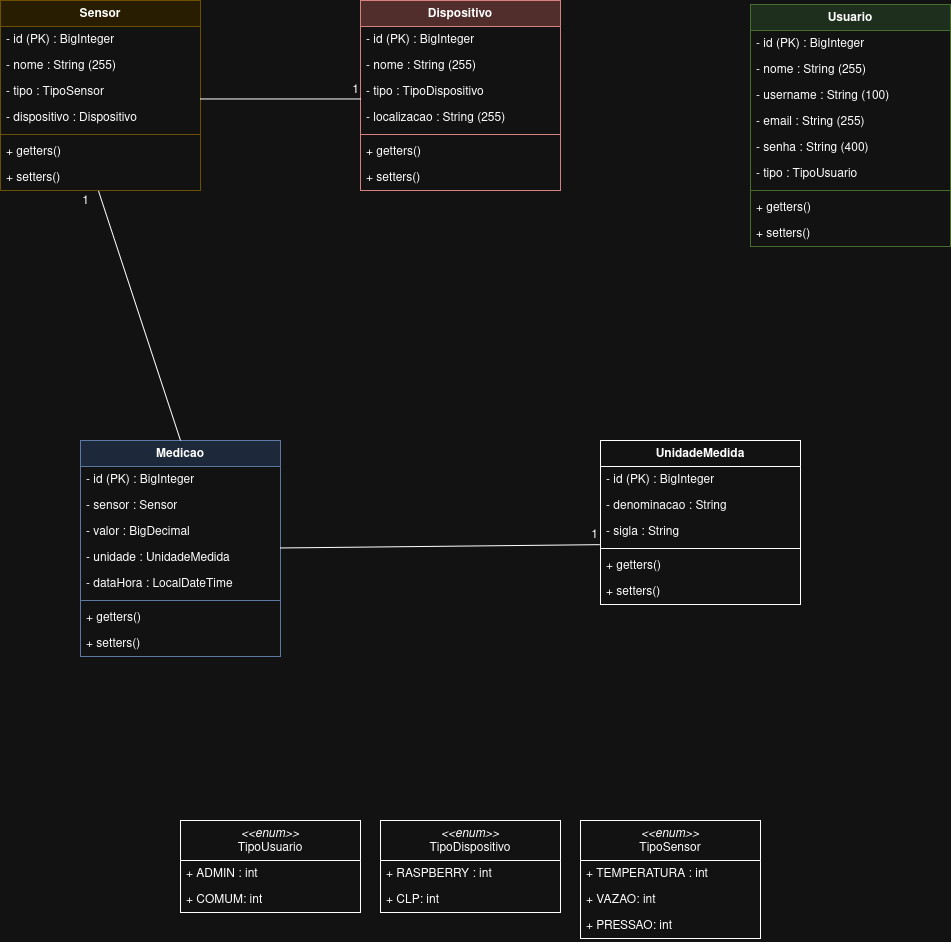

The diagram above was exported from draw.io. Its source (the exported page's mxGraphModel, read from the mxfile embedded in the PNG):
<mxGraphModel dx="2183" dy="799" grid="1" gridSize="10" guides="1" tooltips="1" connect="1" arrows="1" fold="1" page="1" pageScale="1" pageWidth="1654" pageHeight="1169" math="0" shadow="0">
  <root>
    <mxCell id="0" />
    <mxCell id="1" parent="0" />
    <mxCell id="vwC5IrtblcqH0WlzMAq3-1" value="Usuario" style="swimlane;fontStyle=1;align=center;verticalAlign=top;childLayout=stackLayout;horizontal=1;startSize=26;horizontalStack=0;resizeParent=1;resizeParentMax=0;resizeLast=0;collapsible=1;marginBottom=0;whiteSpace=wrap;html=1;fillColor=#d5e8d4;strokeColor=#82b366;" vertex="1" parent="1">
      <mxGeometry x="1130" y="64" width="200" height="242" as="geometry" />
    </mxCell>
    <mxCell id="vwC5IrtblcqH0WlzMAq3-2" value="- id (PK) : BigInteger" style="text;strokeColor=none;fillColor=none;align=left;verticalAlign=top;spacingLeft=4;spacingRight=4;overflow=hidden;rotatable=0;points=[[0,0.5],[1,0.5]];portConstraint=eastwest;whiteSpace=wrap;html=1;" vertex="1" parent="vwC5IrtblcqH0WlzMAq3-1">
      <mxGeometry y="26" width="200" height="26" as="geometry" />
    </mxCell>
    <mxCell id="vwC5IrtblcqH0WlzMAq3-5" value="- nome : String (255)" style="text;strokeColor=none;fillColor=none;align=left;verticalAlign=top;spacingLeft=4;spacingRight=4;overflow=hidden;rotatable=0;points=[[0,0.5],[1,0.5]];portConstraint=eastwest;whiteSpace=wrap;html=1;" vertex="1" parent="vwC5IrtblcqH0WlzMAq3-1">
      <mxGeometry y="52" width="200" height="26" as="geometry" />
    </mxCell>
    <mxCell id="vwC5IrtblcqH0WlzMAq3-10" value="- username : String (100)" style="text;strokeColor=none;fillColor=none;align=left;verticalAlign=top;spacingLeft=4;spacingRight=4;overflow=hidden;rotatable=0;points=[[0,0.5],[1,0.5]];portConstraint=eastwest;whiteSpace=wrap;html=1;" vertex="1" parent="vwC5IrtblcqH0WlzMAq3-1">
      <mxGeometry y="78" width="200" height="26" as="geometry" />
    </mxCell>
    <mxCell id="vwC5IrtblcqH0WlzMAq3-6" value="- email : String (255)" style="text;strokeColor=none;fillColor=none;align=left;verticalAlign=top;spacingLeft=4;spacingRight=4;overflow=hidden;rotatable=0;points=[[0,0.5],[1,0.5]];portConstraint=eastwest;whiteSpace=wrap;html=1;" vertex="1" parent="vwC5IrtblcqH0WlzMAq3-1">
      <mxGeometry y="104" width="200" height="26" as="geometry" />
    </mxCell>
    <mxCell id="vwC5IrtblcqH0WlzMAq3-7" value="- senha : String (400)" style="text;strokeColor=none;fillColor=none;align=left;verticalAlign=top;spacingLeft=4;spacingRight=4;overflow=hidden;rotatable=0;points=[[0,0.5],[1,0.5]];portConstraint=eastwest;whiteSpace=wrap;html=1;" vertex="1" parent="vwC5IrtblcqH0WlzMAq3-1">
      <mxGeometry y="130" width="200" height="26" as="geometry" />
    </mxCell>
    <mxCell id="vwC5IrtblcqH0WlzMAq3-8" value="- tipo : TipoUsuario" style="text;strokeColor=none;fillColor=none;align=left;verticalAlign=top;spacingLeft=4;spacingRight=4;overflow=hidden;rotatable=0;points=[[0,0.5],[1,0.5]];portConstraint=eastwest;whiteSpace=wrap;html=1;" vertex="1" parent="vwC5IrtblcqH0WlzMAq3-1">
      <mxGeometry y="156" width="200" height="26" as="geometry" />
    </mxCell>
    <mxCell id="vwC5IrtblcqH0WlzMAq3-3" value="" style="line;strokeWidth=1;fillColor=none;align=left;verticalAlign=middle;spacingTop=-1;spacingLeft=3;spacingRight=3;rotatable=0;labelPosition=right;points=[];portConstraint=eastwest;strokeColor=inherit;" vertex="1" parent="vwC5IrtblcqH0WlzMAq3-1">
      <mxGeometry y="182" width="200" height="8" as="geometry" />
    </mxCell>
    <mxCell id="vwC5IrtblcqH0WlzMAq3-4" value="+ getters()" style="text;strokeColor=none;fillColor=none;align=left;verticalAlign=top;spacingLeft=4;spacingRight=4;overflow=hidden;rotatable=0;points=[[0,0.5],[1,0.5]];portConstraint=eastwest;whiteSpace=wrap;html=1;" vertex="1" parent="vwC5IrtblcqH0WlzMAq3-1">
      <mxGeometry y="190" width="200" height="26" as="geometry" />
    </mxCell>
    <mxCell id="vwC5IrtblcqH0WlzMAq3-9" value="+ setters()" style="text;strokeColor=none;fillColor=none;align=left;verticalAlign=top;spacingLeft=4;spacingRight=4;overflow=hidden;rotatable=0;points=[[0,0.5],[1,0.5]];portConstraint=eastwest;whiteSpace=wrap;html=1;" vertex="1" parent="vwC5IrtblcqH0WlzMAq3-1">
      <mxGeometry y="216" width="200" height="26" as="geometry" />
    </mxCell>
    <mxCell id="vwC5IrtblcqH0WlzMAq3-11" value="Dispositivo" style="swimlane;fontStyle=1;align=center;verticalAlign=top;childLayout=stackLayout;horizontal=1;startSize=26;horizontalStack=0;resizeParent=1;resizeParentMax=0;resizeLast=0;collapsible=1;marginBottom=0;whiteSpace=wrap;html=1;fillColor=#f8cecc;strokeColor=#b85450;" vertex="1" parent="1">
      <mxGeometry x="740" y="60" width="200" height="190" as="geometry" />
    </mxCell>
    <mxCell id="vwC5IrtblcqH0WlzMAq3-12" value="- id (PK) : BigInteger" style="text;strokeColor=none;fillColor=none;align=left;verticalAlign=top;spacingLeft=4;spacingRight=4;overflow=hidden;rotatable=0;points=[[0,0.5],[1,0.5]];portConstraint=eastwest;whiteSpace=wrap;html=1;" vertex="1" parent="vwC5IrtblcqH0WlzMAq3-11">
      <mxGeometry y="26" width="200" height="26" as="geometry" />
    </mxCell>
    <mxCell id="vwC5IrtblcqH0WlzMAq3-13" value="- nome : String (255)" style="text;strokeColor=none;fillColor=none;align=left;verticalAlign=top;spacingLeft=4;spacingRight=4;overflow=hidden;rotatable=0;points=[[0,0.5],[1,0.5]];portConstraint=eastwest;whiteSpace=wrap;html=1;" vertex="1" parent="vwC5IrtblcqH0WlzMAq3-11">
      <mxGeometry y="52" width="200" height="26" as="geometry" />
    </mxCell>
    <mxCell id="vwC5IrtblcqH0WlzMAq3-17" value="- tipo : TipoDispositivo" style="text;strokeColor=none;fillColor=none;align=left;verticalAlign=top;spacingLeft=4;spacingRight=4;overflow=hidden;rotatable=0;points=[[0,0.5],[1,0.5]];portConstraint=eastwest;whiteSpace=wrap;html=1;" vertex="1" parent="vwC5IrtblcqH0WlzMAq3-11">
      <mxGeometry y="78" width="200" height="26" as="geometry" />
    </mxCell>
    <mxCell id="vwC5IrtblcqH0WlzMAq3-73" value="- localizacao : String (255)" style="text;strokeColor=none;fillColor=none;align=left;verticalAlign=top;spacingLeft=4;spacingRight=4;overflow=hidden;rotatable=0;points=[[0,0.5],[1,0.5]];portConstraint=eastwest;whiteSpace=wrap;html=1;" vertex="1" parent="vwC5IrtblcqH0WlzMAq3-11">
      <mxGeometry y="104" width="200" height="26" as="geometry" />
    </mxCell>
    <mxCell id="vwC5IrtblcqH0WlzMAq3-18" value="" style="line;strokeWidth=1;fillColor=none;align=left;verticalAlign=middle;spacingTop=-1;spacingLeft=3;spacingRight=3;rotatable=0;labelPosition=right;points=[];portConstraint=eastwest;strokeColor=inherit;" vertex="1" parent="vwC5IrtblcqH0WlzMAq3-11">
      <mxGeometry y="130" width="200" height="8" as="geometry" />
    </mxCell>
    <mxCell id="vwC5IrtblcqH0WlzMAq3-19" value="+ getters()" style="text;strokeColor=none;fillColor=none;align=left;verticalAlign=top;spacingLeft=4;spacingRight=4;overflow=hidden;rotatable=0;points=[[0,0.5],[1,0.5]];portConstraint=eastwest;whiteSpace=wrap;html=1;" vertex="1" parent="vwC5IrtblcqH0WlzMAq3-11">
      <mxGeometry y="138" width="200" height="26" as="geometry" />
    </mxCell>
    <mxCell id="vwC5IrtblcqH0WlzMAq3-20" value="+ setters()" style="text;strokeColor=none;fillColor=none;align=left;verticalAlign=top;spacingLeft=4;spacingRight=4;overflow=hidden;rotatable=0;points=[[0,0.5],[1,0.5]];portConstraint=eastwest;whiteSpace=wrap;html=1;" vertex="1" parent="vwC5IrtblcqH0WlzMAq3-11">
      <mxGeometry y="164" width="200" height="26" as="geometry" />
    </mxCell>
    <mxCell id="vwC5IrtblcqH0WlzMAq3-21" value="Sensor" style="swimlane;fontStyle=1;align=center;verticalAlign=top;childLayout=stackLayout;horizontal=1;startSize=26;horizontalStack=0;resizeParent=1;resizeParentMax=0;resizeLast=0;collapsible=1;marginBottom=0;whiteSpace=wrap;html=1;fillColor=#fff2cc;strokeColor=#d6b656;" vertex="1" parent="1">
      <mxGeometry x="380" y="60" width="200" height="190" as="geometry" />
    </mxCell>
    <mxCell id="vwC5IrtblcqH0WlzMAq3-22" value="- id (PK) : BigInteger" style="text;strokeColor=none;fillColor=none;align=left;verticalAlign=top;spacingLeft=4;spacingRight=4;overflow=hidden;rotatable=0;points=[[0,0.5],[1,0.5]];portConstraint=eastwest;whiteSpace=wrap;html=1;" vertex="1" parent="vwC5IrtblcqH0WlzMAq3-21">
      <mxGeometry y="26" width="200" height="26" as="geometry" />
    </mxCell>
    <mxCell id="vwC5IrtblcqH0WlzMAq3-23" value="- nome : String (255)" style="text;strokeColor=none;fillColor=none;align=left;verticalAlign=top;spacingLeft=4;spacingRight=4;overflow=hidden;rotatable=0;points=[[0,0.5],[1,0.5]];portConstraint=eastwest;whiteSpace=wrap;html=1;" vertex="1" parent="vwC5IrtblcqH0WlzMAq3-21">
      <mxGeometry y="52" width="200" height="26" as="geometry" />
    </mxCell>
    <mxCell id="vwC5IrtblcqH0WlzMAq3-24" value="- tipo : TipoSensor" style="text;strokeColor=none;fillColor=none;align=left;verticalAlign=top;spacingLeft=4;spacingRight=4;overflow=hidden;rotatable=0;points=[[0,0.5],[1,0.5]];portConstraint=eastwest;whiteSpace=wrap;html=1;" vertex="1" parent="vwC5IrtblcqH0WlzMAq3-21">
      <mxGeometry y="78" width="200" height="26" as="geometry" />
    </mxCell>
    <mxCell id="vwC5IrtblcqH0WlzMAq3-28" value="- dispositivo : Dispositivo" style="text;strokeColor=none;fillColor=none;align=left;verticalAlign=top;spacingLeft=4;spacingRight=4;overflow=hidden;rotatable=0;points=[[0,0.5],[1,0.5]];portConstraint=eastwest;whiteSpace=wrap;html=1;" vertex="1" parent="vwC5IrtblcqH0WlzMAq3-21">
      <mxGeometry y="104" width="200" height="26" as="geometry" />
    </mxCell>
    <mxCell id="vwC5IrtblcqH0WlzMAq3-25" value="" style="line;strokeWidth=1;fillColor=none;align=left;verticalAlign=middle;spacingTop=-1;spacingLeft=3;spacingRight=3;rotatable=0;labelPosition=right;points=[];portConstraint=eastwest;strokeColor=inherit;" vertex="1" parent="vwC5IrtblcqH0WlzMAq3-21">
      <mxGeometry y="130" width="200" height="8" as="geometry" />
    </mxCell>
    <mxCell id="vwC5IrtblcqH0WlzMAq3-26" value="+ getters()" style="text;strokeColor=none;fillColor=none;align=left;verticalAlign=top;spacingLeft=4;spacingRight=4;overflow=hidden;rotatable=0;points=[[0,0.5],[1,0.5]];portConstraint=eastwest;whiteSpace=wrap;html=1;" vertex="1" parent="vwC5IrtblcqH0WlzMAq3-21">
      <mxGeometry y="138" width="200" height="26" as="geometry" />
    </mxCell>
    <mxCell id="vwC5IrtblcqH0WlzMAq3-27" value="+ setters()" style="text;strokeColor=none;fillColor=none;align=left;verticalAlign=top;spacingLeft=4;spacingRight=4;overflow=hidden;rotatable=0;points=[[0,0.5],[1,0.5]];portConstraint=eastwest;whiteSpace=wrap;html=1;" vertex="1" parent="vwC5IrtblcqH0WlzMAq3-21">
      <mxGeometry y="164" width="200" height="26" as="geometry" />
    </mxCell>
    <mxCell id="vwC5IrtblcqH0WlzMAq3-29" value="Medicao" style="swimlane;fontStyle=1;align=center;verticalAlign=top;childLayout=stackLayout;horizontal=1;startSize=26;horizontalStack=0;resizeParent=1;resizeParentMax=0;resizeLast=0;collapsible=1;marginBottom=0;whiteSpace=wrap;html=1;fillColor=#dae8fc;strokeColor=#6c8ebf;" vertex="1" parent="1">
      <mxGeometry x="460" y="500" width="200" height="216" as="geometry" />
    </mxCell>
    <mxCell id="vwC5IrtblcqH0WlzMAq3-30" value="- id (PK) : BigInteger" style="text;strokeColor=none;fillColor=none;align=left;verticalAlign=top;spacingLeft=4;spacingRight=4;overflow=hidden;rotatable=0;points=[[0,0.5],[1,0.5]];portConstraint=eastwest;whiteSpace=wrap;html=1;" vertex="1" parent="vwC5IrtblcqH0WlzMAq3-29">
      <mxGeometry y="26" width="200" height="26" as="geometry" />
    </mxCell>
    <mxCell id="vwC5IrtblcqH0WlzMAq3-31" value="- sensor : Sensor" style="text;strokeColor=none;fillColor=none;align=left;verticalAlign=top;spacingLeft=4;spacingRight=4;overflow=hidden;rotatable=0;points=[[0,0.5],[1,0.5]];portConstraint=eastwest;whiteSpace=wrap;html=1;" vertex="1" parent="vwC5IrtblcqH0WlzMAq3-29">
      <mxGeometry y="52" width="200" height="26" as="geometry" />
    </mxCell>
    <mxCell id="vwC5IrtblcqH0WlzMAq3-32" value="- valor : BigDecimal" style="text;strokeColor=none;fillColor=none;align=left;verticalAlign=top;spacingLeft=4;spacingRight=4;overflow=hidden;rotatable=0;points=[[0,0.5],[1,0.5]];portConstraint=eastwest;whiteSpace=wrap;html=1;" vertex="1" parent="vwC5IrtblcqH0WlzMAq3-29">
      <mxGeometry y="78" width="200" height="26" as="geometry" />
    </mxCell>
    <mxCell id="vwC5IrtblcqH0WlzMAq3-33" value="- unidade : UnidadeMedida" style="text;strokeColor=none;fillColor=none;align=left;verticalAlign=top;spacingLeft=4;spacingRight=4;overflow=hidden;rotatable=0;points=[[0,0.5],[1,0.5]];portConstraint=eastwest;whiteSpace=wrap;html=1;" vertex="1" parent="vwC5IrtblcqH0WlzMAq3-29">
      <mxGeometry y="104" width="200" height="26" as="geometry" />
    </mxCell>
    <mxCell id="vwC5IrtblcqH0WlzMAq3-60" value="- dataHora : LocalDateTime" style="text;strokeColor=none;fillColor=none;align=left;verticalAlign=top;spacingLeft=4;spacingRight=4;overflow=hidden;rotatable=0;points=[[0,0.5],[1,0.5]];portConstraint=eastwest;whiteSpace=wrap;html=1;" vertex="1" parent="vwC5IrtblcqH0WlzMAq3-29">
      <mxGeometry y="130" width="200" height="26" as="geometry" />
    </mxCell>
    <mxCell id="vwC5IrtblcqH0WlzMAq3-34" value="" style="line;strokeWidth=1;fillColor=none;align=left;verticalAlign=middle;spacingTop=-1;spacingLeft=3;spacingRight=3;rotatable=0;labelPosition=right;points=[];portConstraint=eastwest;strokeColor=inherit;" vertex="1" parent="vwC5IrtblcqH0WlzMAq3-29">
      <mxGeometry y="156" width="200" height="8" as="geometry" />
    </mxCell>
    <mxCell id="vwC5IrtblcqH0WlzMAq3-35" value="+ getters()" style="text;strokeColor=none;fillColor=none;align=left;verticalAlign=top;spacingLeft=4;spacingRight=4;overflow=hidden;rotatable=0;points=[[0,0.5],[1,0.5]];portConstraint=eastwest;whiteSpace=wrap;html=1;" vertex="1" parent="vwC5IrtblcqH0WlzMAq3-29">
      <mxGeometry y="164" width="200" height="26" as="geometry" />
    </mxCell>
    <mxCell id="vwC5IrtblcqH0WlzMAq3-36" value="+ setters()" style="text;strokeColor=none;fillColor=none;align=left;verticalAlign=top;spacingLeft=4;spacingRight=4;overflow=hidden;rotatable=0;points=[[0,0.5],[1,0.5]];portConstraint=eastwest;whiteSpace=wrap;html=1;" vertex="1" parent="vwC5IrtblcqH0WlzMAq3-29">
      <mxGeometry y="190" width="200" height="26" as="geometry" />
    </mxCell>
    <mxCell id="vwC5IrtblcqH0WlzMAq3-37" value="UnidadeMedida" style="swimlane;fontStyle=1;align=center;verticalAlign=top;childLayout=stackLayout;horizontal=1;startSize=26;horizontalStack=0;resizeParent=1;resizeParentMax=0;resizeLast=0;collapsible=1;marginBottom=0;whiteSpace=wrap;html=1;" vertex="1" parent="1">
      <mxGeometry x="980" y="500" width="200" height="164" as="geometry" />
    </mxCell>
    <mxCell id="vwC5IrtblcqH0WlzMAq3-38" value="- id (PK) : BigInteger" style="text;strokeColor=none;fillColor=none;align=left;verticalAlign=top;spacingLeft=4;spacingRight=4;overflow=hidden;rotatable=0;points=[[0,0.5],[1,0.5]];portConstraint=eastwest;whiteSpace=wrap;html=1;" vertex="1" parent="vwC5IrtblcqH0WlzMAq3-37">
      <mxGeometry y="26" width="200" height="26" as="geometry" />
    </mxCell>
    <mxCell id="vwC5IrtblcqH0WlzMAq3-39" value="- denominacao : String" style="text;strokeColor=none;fillColor=none;align=left;verticalAlign=top;spacingLeft=4;spacingRight=4;overflow=hidden;rotatable=0;points=[[0,0.5],[1,0.5]];portConstraint=eastwest;whiteSpace=wrap;html=1;" vertex="1" parent="vwC5IrtblcqH0WlzMAq3-37">
      <mxGeometry y="52" width="200" height="26" as="geometry" />
    </mxCell>
    <mxCell id="vwC5IrtblcqH0WlzMAq3-45" value="- sigla : String" style="text;strokeColor=none;fillColor=none;align=left;verticalAlign=top;spacingLeft=4;spacingRight=4;overflow=hidden;rotatable=0;points=[[0,0.5],[1,0.5]];portConstraint=eastwest;whiteSpace=wrap;html=1;" vertex="1" parent="vwC5IrtblcqH0WlzMAq3-37">
      <mxGeometry y="78" width="200" height="26" as="geometry" />
    </mxCell>
    <mxCell id="vwC5IrtblcqH0WlzMAq3-42" value="" style="line;strokeWidth=1;fillColor=none;align=left;verticalAlign=middle;spacingTop=-1;spacingLeft=3;spacingRight=3;rotatable=0;labelPosition=right;points=[];portConstraint=eastwest;strokeColor=inherit;" vertex="1" parent="vwC5IrtblcqH0WlzMAq3-37">
      <mxGeometry y="104" width="200" height="8" as="geometry" />
    </mxCell>
    <mxCell id="vwC5IrtblcqH0WlzMAq3-43" value="+ getters()" style="text;strokeColor=none;fillColor=none;align=left;verticalAlign=top;spacingLeft=4;spacingRight=4;overflow=hidden;rotatable=0;points=[[0,0.5],[1,0.5]];portConstraint=eastwest;whiteSpace=wrap;html=1;" vertex="1" parent="vwC5IrtblcqH0WlzMAq3-37">
      <mxGeometry y="112" width="200" height="26" as="geometry" />
    </mxCell>
    <mxCell id="vwC5IrtblcqH0WlzMAq3-44" value="+ setters()" style="text;strokeColor=none;fillColor=none;align=left;verticalAlign=top;spacingLeft=4;spacingRight=4;overflow=hidden;rotatable=0;points=[[0,0.5],[1,0.5]];portConstraint=eastwest;whiteSpace=wrap;html=1;" vertex="1" parent="vwC5IrtblcqH0WlzMAq3-37">
      <mxGeometry y="138" width="200" height="26" as="geometry" />
    </mxCell>
    <mxCell id="vwC5IrtblcqH0WlzMAq3-61" value="&lt;div&gt;&lt;i&gt;&amp;lt;&amp;lt;enum&amp;gt;&amp;gt;&lt;/i&gt;&lt;/div&gt;&lt;div&gt;TipoUsuario&lt;/div&gt;" style="swimlane;fontStyle=0;childLayout=stackLayout;horizontal=1;startSize=40;fillColor=none;horizontalStack=0;resizeParent=1;resizeParentMax=0;resizeLast=0;collapsible=1;marginBottom=0;whiteSpace=wrap;html=1;" vertex="1" parent="1">
      <mxGeometry x="560" y="880" width="180" height="92" as="geometry" />
    </mxCell>
    <mxCell id="vwC5IrtblcqH0WlzMAq3-62" value="+ ADMIN : int" style="text;strokeColor=none;fillColor=none;align=left;verticalAlign=top;spacingLeft=4;spacingRight=4;overflow=hidden;rotatable=0;points=[[0,0.5],[1,0.5]];portConstraint=eastwest;whiteSpace=wrap;html=1;" vertex="1" parent="vwC5IrtblcqH0WlzMAq3-61">
      <mxGeometry y="40" width="180" height="26" as="geometry" />
    </mxCell>
    <mxCell id="vwC5IrtblcqH0WlzMAq3-63" value="+ COMUM: int" style="text;strokeColor=none;fillColor=none;align=left;verticalAlign=top;spacingLeft=4;spacingRight=4;overflow=hidden;rotatable=0;points=[[0,0.5],[1,0.5]];portConstraint=eastwest;whiteSpace=wrap;html=1;" vertex="1" parent="vwC5IrtblcqH0WlzMAq3-61">
      <mxGeometry y="66" width="180" height="26" as="geometry" />
    </mxCell>
    <mxCell id="vwC5IrtblcqH0WlzMAq3-66" value="&lt;div&gt;&lt;i&gt;&amp;lt;&amp;lt;enum&amp;gt;&amp;gt;&lt;/i&gt;&lt;/div&gt;&lt;div&gt;TipoDispositivo&lt;/div&gt;" style="swimlane;fontStyle=0;childLayout=stackLayout;horizontal=1;startSize=40;fillColor=none;horizontalStack=0;resizeParent=1;resizeParentMax=0;resizeLast=0;collapsible=1;marginBottom=0;whiteSpace=wrap;html=1;" vertex="1" parent="1">
      <mxGeometry x="760" y="880" width="180" height="92" as="geometry" />
    </mxCell>
    <mxCell id="vwC5IrtblcqH0WlzMAq3-67" value="+ RASPBERRY : int" style="text;strokeColor=none;fillColor=none;align=left;verticalAlign=top;spacingLeft=4;spacingRight=4;overflow=hidden;rotatable=0;points=[[0,0.5],[1,0.5]];portConstraint=eastwest;whiteSpace=wrap;html=1;" vertex="1" parent="vwC5IrtblcqH0WlzMAq3-66">
      <mxGeometry y="40" width="180" height="26" as="geometry" />
    </mxCell>
    <mxCell id="vwC5IrtblcqH0WlzMAq3-68" value="+ CLP: int" style="text;strokeColor=none;fillColor=none;align=left;verticalAlign=top;spacingLeft=4;spacingRight=4;overflow=hidden;rotatable=0;points=[[0,0.5],[1,0.5]];portConstraint=eastwest;whiteSpace=wrap;html=1;" vertex="1" parent="vwC5IrtblcqH0WlzMAq3-66">
      <mxGeometry y="66" width="180" height="26" as="geometry" />
    </mxCell>
    <mxCell id="vwC5IrtblcqH0WlzMAq3-69" value="&lt;div&gt;&lt;i&gt;&amp;lt;&amp;lt;enum&amp;gt;&amp;gt;&lt;/i&gt;&lt;/div&gt;&lt;div&gt;TipoSensor&lt;/div&gt;" style="swimlane;fontStyle=0;childLayout=stackLayout;horizontal=1;startSize=40;fillColor=none;horizontalStack=0;resizeParent=1;resizeParentMax=0;resizeLast=0;collapsible=1;marginBottom=0;whiteSpace=wrap;html=1;" vertex="1" parent="1">
      <mxGeometry x="960" y="880" width="180" height="118" as="geometry" />
    </mxCell>
    <mxCell id="vwC5IrtblcqH0WlzMAq3-70" value="+ TEMPERATURA : int" style="text;strokeColor=none;fillColor=none;align=left;verticalAlign=top;spacingLeft=4;spacingRight=4;overflow=hidden;rotatable=0;points=[[0,0.5],[1,0.5]];portConstraint=eastwest;whiteSpace=wrap;html=1;" vertex="1" parent="vwC5IrtblcqH0WlzMAq3-69">
      <mxGeometry y="40" width="180" height="26" as="geometry" />
    </mxCell>
    <mxCell id="vwC5IrtblcqH0WlzMAq3-71" value="+ VAZAO: int" style="text;strokeColor=none;fillColor=none;align=left;verticalAlign=top;spacingLeft=4;spacingRight=4;overflow=hidden;rotatable=0;points=[[0,0.5],[1,0.5]];portConstraint=eastwest;whiteSpace=wrap;html=1;" vertex="1" parent="vwC5IrtblcqH0WlzMAq3-69">
      <mxGeometry y="66" width="180" height="26" as="geometry" />
    </mxCell>
    <mxCell id="vwC5IrtblcqH0WlzMAq3-74" value="+ PRESSAO: int" style="text;strokeColor=none;fillColor=none;align=left;verticalAlign=top;spacingLeft=4;spacingRight=4;overflow=hidden;rotatable=0;points=[[0,0.5],[1,0.5]];portConstraint=eastwest;whiteSpace=wrap;html=1;" vertex="1" parent="vwC5IrtblcqH0WlzMAq3-69">
      <mxGeometry y="92" width="180" height="26" as="geometry" />
    </mxCell>
    <mxCell id="vwC5IrtblcqH0WlzMAq3-75" value="" style="endArrow=none;html=1;rounded=0;exitX=0.5;exitY=0;exitDx=0;exitDy=0;entryX=0.49;entryY=1.018;entryDx=0;entryDy=0;entryPerimeter=0;" edge="1" parent="1" source="vwC5IrtblcqH0WlzMAq3-29" target="vwC5IrtblcqH0WlzMAq3-27">
      <mxGeometry relative="1" as="geometry">
        <mxPoint x="1040" y="420" as="sourcePoint" />
        <mxPoint x="1200" y="420" as="targetPoint" />
      </mxGeometry>
    </mxCell>
    <mxCell id="vwC5IrtblcqH0WlzMAq3-76" value="1" style="resizable=0;html=1;whiteSpace=wrap;align=right;verticalAlign=bottom;" connectable="0" vertex="1" parent="vwC5IrtblcqH0WlzMAq3-75">
      <mxGeometry x="1" relative="1" as="geometry">
        <mxPoint x="-8" y="20" as="offset" />
      </mxGeometry>
    </mxCell>
    <mxCell id="vwC5IrtblcqH0WlzMAq3-77" value="" style="endArrow=none;html=1;rounded=0;entryX=-0.004;entryY=1.006;entryDx=0;entryDy=0;entryPerimeter=0;" edge="1" parent="1" target="vwC5IrtblcqH0WlzMAq3-45">
      <mxGeometry relative="1" as="geometry">
        <mxPoint x="660" y="607.47" as="sourcePoint" />
        <mxPoint x="820" y="607.47" as="targetPoint" />
      </mxGeometry>
    </mxCell>
    <mxCell id="vwC5IrtblcqH0WlzMAq3-78" value="1" style="resizable=0;html=1;whiteSpace=wrap;align=right;verticalAlign=bottom;" connectable="0" vertex="1" parent="vwC5IrtblcqH0WlzMAq3-77">
      <mxGeometry x="1" relative="1" as="geometry" />
    </mxCell>
    <mxCell id="vwC5IrtblcqH0WlzMAq3-79" value="" style="endArrow=none;html=1;rounded=0;" edge="1" parent="1">
      <mxGeometry relative="1" as="geometry">
        <mxPoint x="580" y="158.47000000000003" as="sourcePoint" />
        <mxPoint x="740" y="158.47000000000003" as="targetPoint" />
      </mxGeometry>
    </mxCell>
    <mxCell id="vwC5IrtblcqH0WlzMAq3-80" value="1" style="resizable=0;html=1;whiteSpace=wrap;align=right;verticalAlign=bottom;" connectable="0" vertex="1" parent="vwC5IrtblcqH0WlzMAq3-79">
      <mxGeometry x="1" relative="1" as="geometry" />
    </mxCell>
  </root>
</mxGraphModel>